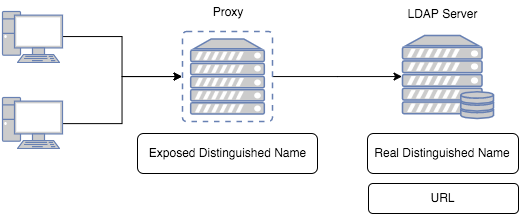

The diagram above was exported from draw.io. Its source (the exported page's mxGraphModel, read from the mxfile embedded in the PNG):
<mxGraphModel dx="784" dy="614" grid="1" gridSize="10" guides="1" tooltips="1" connect="1" arrows="1" fold="1" page="0" pageScale="1" pageWidth="1652" pageHeight="1169" background="none" math="0">
  <root>
    <mxCell id="0" style=";html=1;" />
    <mxCell id="1" style=";html=1;" parent="0" />
    <mxCell id="366" value="Real Distinguished Name" style="rounded=1;whiteSpace=wrap;html=1;" vertex="1" parent="1">
      <mxGeometry x="645" y="290" width="151" height="40" as="geometry" />
    </mxCell>
    <mxCell id="368" value="&lt;div&gt;&lt;span style=&quot;line-height: 1.2&quot;&gt;URL&lt;/span&gt;&lt;br&gt;&lt;/div&gt;" style="rounded=1;whiteSpace=wrap;html=1;" vertex="1" parent="1">
      <mxGeometry x="646" y="340" width="150" height="30" as="geometry" />
    </mxCell>
    <mxCell id="370" value="LDAP Server" style="text;html=1;strokeColor=none;fillColor=none;align=center;verticalAlign=middle;whiteSpace=wrap;overflow=hidden;" vertex="1" parent="1">
      <mxGeometry x="658" y="160" width="124" height="20" as="geometry" />
    </mxCell>
    <mxCell id="379" style="edgeStyle=orthogonalEdgeStyle;rounded=0;html=1;jettySize=auto;orthogonalLoop=1;entryX=0;entryY=0.5;entryPerimeter=0;" edge="1" parent="1" source="372" target="373">
      <mxGeometry relative="1" as="geometry">
        <mxPoint x="669.9999999999998" y="232.9999999999999" as="targetPoint" />
        <Array as="points" />
      </mxGeometry>
    </mxCell>
    <mxCell id="372" value="" style="fontColor=#0066CC;verticalAlign=top;verticalLabelPosition=bottom;labelPosition=center;align=center;html=1;fillColor=#CCCCCC;strokeColor=#6881B3;gradientColor=none;gradientDirection=north;strokeWidth=2;shape=mxgraph.networks.virtual_server;" vertex="1" parent="1">
      <mxGeometry x="460" y="188" width="90" height="90" as="geometry" />
    </mxCell>
    <mxCell id="373" value="" style="fontColor=#0066CC;verticalAlign=top;verticalLabelPosition=bottom;labelPosition=center;align=center;html=1;fillColor=#CCCCCC;strokeColor=#6881B3;gradientColor=none;gradientDirection=north;strokeWidth=2;shape=mxgraph.networks.server_storage;" vertex="1" parent="1">
      <mxGeometry x="680" y="192" width="91" height="83" as="geometry" />
    </mxCell>
    <mxCell id="374" value="&lt;div&gt;&lt;span style=&quot;line-height: 1.2&quot;&gt;Proxy&lt;/span&gt;&lt;br&gt;&lt;/div&gt;" style="text;html=1;strokeColor=none;fillColor=none;align=center;verticalAlign=middle;whiteSpace=wrap;overflow=hidden;" vertex="1" parent="1">
      <mxGeometry x="432" y="158" width="147" height="20" as="geometry" />
    </mxCell>
    <mxCell id="375" value="Exposed Distinguished Name" style="rounded=1;whiteSpace=wrap;html=1;" vertex="1" parent="1">
      <mxGeometry x="415" y="290" width="180" height="40" as="geometry" />
    </mxCell>
    <mxCell id="383" style="edgeStyle=orthogonalEdgeStyle;rounded=0;html=1;entryX=0;entryY=0.5;entryPerimeter=0;jettySize=auto;orthogonalLoop=1;" edge="1" parent="1" source="376" target="372">
      <mxGeometry relative="1" as="geometry" />
    </mxCell>
    <mxCell id="376" value="" style="fontColor=#0066CC;verticalAlign=top;verticalLabelPosition=bottom;labelPosition=center;align=center;html=1;fillColor=#CCCCCC;strokeColor=#6881B3;gradientColor=none;gradientDirection=north;strokeWidth=2;shape=mxgraph.networks.pc;" vertex="1" parent="1">
      <mxGeometry x="280" y="254" width="60" height="51" as="geometry" />
    </mxCell>
    <mxCell id="382" style="edgeStyle=orthogonalEdgeStyle;rounded=0;html=1;entryX=0;entryY=0.5;entryPerimeter=0;jettySize=auto;orthogonalLoop=1;" edge="1" parent="1" source="380" target="372">
      <mxGeometry relative="1" as="geometry" />
    </mxCell>
    <mxCell id="380" value="" style="fontColor=#0066CC;verticalAlign=top;verticalLabelPosition=bottom;labelPosition=center;align=center;html=1;fillColor=#CCCCCC;strokeColor=#6881B3;gradientColor=none;gradientDirection=north;strokeWidth=2;shape=mxgraph.networks.pc;" vertex="1" parent="1">
      <mxGeometry x="280" y="168" width="60" height="51" as="geometry" />
    </mxCell>
  </root>
</mxGraphModel>